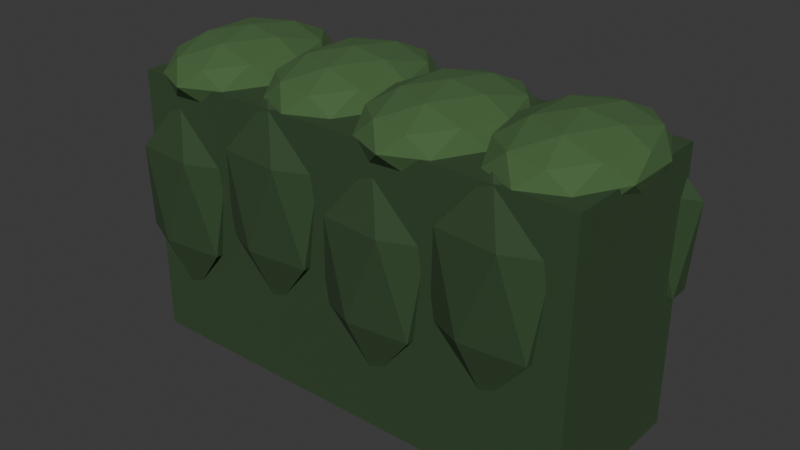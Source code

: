 # Source: hedge.blend  (saved by Blender 5.2.44; exported with 4.5.12 LTS)
import bpy
from mathutils import Matrix  # noqa: F401  (used for matrix-valued properties, if any)

bpy.ops.wm.read_factory_settings(use_empty=True)
scene = bpy.context.scene
scene.name = 'Scene'

# ---- collections
col_collection = bpy.data.collections.new('Collection'); scene.collection.children.link(col_collection)

# ---- materials (node trees are filled in below, after node groups)
mat_hedge = bpy.data.materials.new('hedge')
mat_hedge.diffuse_color = (0.02956, 0.06663, 0.02315, 1.0)
mat_hedge_light = bpy.data.materials.new('hedge-light')
mat_hedge_light.diffuse_color = (0.05951, 0.1329, 0.04231, 1.0)

# ---- material node trees
mat_hedge.use_nodes = True; mat_hedge.node_tree.nodes.clear()
_N = mat_hedge.node_tree.nodes; _L = mat_hedge.node_tree.links
n0 = _N.new('ShaderNodeBsdfPrincipled'); n0.name = 'Principled BSDF'; n0.location = (-200, 100)
n0.inputs[0].default_value = (0.02956, 0.06663, 0.02315, 1.0)
n0.inputs[2].default_value = 0.9
n0.inputs[10].default_value = 0.005
n1 = _N.new('ShaderNodeOutputMaterial'); n1.name = 'Material Output'; n1.location = (200, 100)
_L.new(n0.outputs[0], n1.inputs[0])
n1.is_active_output = True
mat_hedge_light.use_nodes = True; mat_hedge_light.node_tree.nodes.clear()
_N = mat_hedge_light.node_tree.nodes; _L = mat_hedge_light.node_tree.links
n0 = _N.new('ShaderNodeBsdfPrincipled'); n0.name = 'Principled BSDF'; n0.location = (-200, 100)
n0.inputs[0].default_value = (0.05951, 0.1329, 0.04231, 1.0)
n0.inputs[2].default_value = 0.9
n0.inputs[10].default_value = 0.005
n1 = _N.new('ShaderNodeOutputMaterial'); n1.name = 'Material Output'; n1.location = (200, 100)
_L.new(n0.outputs[0], n1.inputs[0])
n1.is_active_output = True

# ---- world
world_world = bpy.data.worlds.new('World'); scene.world = world_world
world_world.use_nodes = True; world_world.node_tree.nodes.clear()
_N = world_world.node_tree.nodes; _L = world_world.node_tree.links
n0 = _N.new('ShaderNodeOutputWorld'); n0.name = 'World Output'; n0.location = (200, 100)
n1 = _N.new('ShaderNodeBackground'); n1.name = 'Background'; n1.location = (-200, 100)
n1.inputs[0].default_value = (0.05088, 0.05088, 0.05088, 1.0)
_L.new(n1.outputs[0], n0.inputs[0])
n0.is_active_output = True
world_world.color = (0.05088, 0.05088, 0.05088)
world_world.sun_shadow_jitter_overblur = 0.0

# ---- meshes
me_core = bpy.data.meshes.new('core')
me_core.from_pydata([(-1.0, -0.36, 0.0), (1.0, -0.36, 0.0), (1.0, 0.36, 0.0), (-1.0, 0.36, 0.0), (-1.0, -0.36, 1.176), (1.0, -0.36, 1.176), (1.0, 0.36, 1.176), (-1.0, 0.36, 1.176), (-0.75, -0.024, 1.02), (-0.5402, -0.2322, 1.106), (-0.8302, -0.3609, 1.106), (-1.009, -0.024, 1.106), (-0.8302, 0.3129, 1.106), (-0.5402, 0.1842, 1.106), (-0.6698, -0.3609, 1.246), (-0.9598, -0.2322, 1.246), (-0.9598, 0.1842, 1.246), (-0.6698, 0.3129, 1.246), (-0.4906, -0.024, 1.246), (-0.75, -0.024, 1.332), (-0.7971, -0.222, 1.043), (-0.6267, -0.1464, 1.043), (-0.6738, -0.3444, 1.094), (-0.5033, -0.024, 1.094), (-0.6267, 0.09837, 1.043), (-0.9025, -0.024, 1.043), (-0.9496, -0.222, 1.094), (-0.7971, 0.174, 1.043), (-0.9496, 0.174, 1.094), (-0.6738, 0.2964, 1.094), (-0.4742, -0.1464, 1.176), (-0.4742, 0.09837, 1.176), (-0.75, -0.42, 1.176), (-0.5795, -0.3444, 1.176), (-1.026, -0.1464, 1.176), (-0.9205, -0.3444, 1.176), (-0.9205, 0.2964, 1.176), (-1.026, 0.09837, 1.176), (-0.5795, 0.2964, 1.176), (-0.75, 0.372, 1.176), (-0.5504, -0.222, 1.258), (-0.8262, -0.3444, 1.258), (-0.9967, -0.024, 1.258), (-0.8262, 0.2964, 1.258), (-0.5504, 0.174, 1.258), (-0.7029, -0.222, 1.309), (-0.5975, -0.024, 1.309), (-0.8733, -0.1464, 1.309), (-0.8733, 0.09837, 1.309), (-0.7029, 0.174, 1.309), (-0.83, -0.348, 0.228), (-0.6346, -0.3922, 0.4668), (-0.9046, -0.4195, 0.4668), (-1.071, -0.348, 0.4668), (-0.9046, -0.2765, 0.4668), (-0.6346, -0.3038, 0.4668), (-0.7554, -0.4195, 0.8532), (-1.025, -0.3922, 0.8532), (-1.025, -0.3038, 0.8532), (-0.7554, -0.2765, 0.8532), (-0.5885, -0.348, 0.8532), (-0.83, -0.348, 1.092), (-0.67, 0.348, 0.228), (-0.4746, 0.3038, 0.4668), (-0.7446, 0.2765, 0.4668), (-0.9115, 0.348, 0.4668), (-0.7446, 0.4195, 0.4668), (-0.4746, 0.3922, 0.4668), (-0.5954, 0.2765, 0.8532), (-0.8654, 0.3038, 0.8532), (-0.8654, 0.3922, 0.8532), (-0.5954, 0.4195, 0.8532), (-0.4285, 0.348, 0.8532), (-0.67, 0.348, 1.092), (-0.25, 0.036, 1.02), (-0.04015, -0.1722, 1.106), (-0.3302, -0.3009, 1.106), (-0.5094, 0.036, 1.106), (-0.3302, 0.3729, 1.106), (-0.04015, 0.2442, 1.106), (-0.1698, -0.3009, 1.246), (-0.4598, -0.1722, 1.246), (-0.4598, 0.2442, 1.246), (-0.1698, 0.3729, 1.246), (0.009384, 0.036, 1.246), (-0.25, 0.036, 1.332), (-0.2971, -0.162, 1.043), (-0.1267, -0.08637, 1.043), (-0.1738, -0.2844, 1.094), (-0.003312, 0.036, 1.094), (-0.1267, 0.1584, 1.043), (-0.4025, 0.036, 1.043), (-0.4496, -0.162, 1.094), (-0.2971, 0.234, 1.043), (-0.4496, 0.234, 1.094), (-0.1738, 0.3564, 1.094), (0.02581, -0.08637, 1.176), (0.02581, 0.1584, 1.176), (-0.25, -0.36, 1.176), (-0.07954, -0.2844, 1.176), (-0.5258, -0.08637, 1.176), (-0.4205, -0.2844, 1.176), (-0.4205, 0.3564, 1.176), (-0.5258, 0.1584, 1.176), (-0.07954, 0.3564, 1.176), (-0.25, 0.432, 1.176), (-0.05043, -0.162, 1.258), (-0.3262, -0.2844, 1.258), (-0.4967, 0.036, 1.258), (-0.3262, 0.3564, 1.258), (-0.05043, 0.234, 1.258), (-0.2029, -0.162, 1.309), (-0.09754, 0.036, 1.309), (-0.3733, -0.08637, 1.309), (-0.3733, 0.1584, 1.309), (-0.2029, 0.234, 1.309), (-0.33, -0.348, 0.348), (-0.1346, -0.3922, 0.5868), (-0.4046, -0.4195, 0.5868), (-0.5715, -0.348, 0.5868), (-0.4046, -0.2765, 0.5868), (-0.1346, -0.3038, 0.5868), (-0.2554, -0.4195, 0.9732), (-0.5254, -0.3922, 0.9732), (-0.5254, -0.3038, 0.9732), (-0.2554, -0.2765, 0.9732), (-0.08851, -0.348, 0.9732), (-0.33, -0.348, 1.212), (-0.17, 0.348, 0.348), (0.02537, 0.3038, 0.5868), (-0.2446, 0.2765, 0.5868), (-0.4115, 0.348, 0.5868), (-0.2446, 0.4195, 0.5868), (0.02537, 0.3922, 0.5868), (-0.09538, 0.2765, 0.9732), (-0.3654, 0.3038, 0.9732), (-0.3654, 0.3922, 0.9732), (-0.09538, 0.4195, 0.9732), (0.07149, 0.348, 0.9732), (-0.17, 0.348, 1.212), (0.25, -0.024, 1.02), (0.4598, -0.2322, 1.106), (0.1698, -0.3609, 1.106), (-0.009384, -0.024, 1.106), (0.1698, 0.3129, 1.106), (0.4598, 0.1842, 1.106), (0.3302, -0.3609, 1.246), (0.04015, -0.2322, 1.246), (0.04015, 0.1842, 1.246), (0.3302, 0.3129, 1.246), (0.5094, -0.024, 1.246), (0.25, -0.024, 1.332), (0.2029, -0.222, 1.043), (0.3733, -0.1464, 1.043), (0.3262, -0.3444, 1.094), (0.4967, -0.024, 1.094), (0.3733, 0.09837, 1.043), (0.09754, -0.024, 1.043), (0.05043, -0.222, 1.094), (0.2029, 0.174, 1.043), (0.05043, 0.174, 1.094), (0.3262, 0.2964, 1.094), (0.5258, -0.1464, 1.176), (0.5258, 0.09837, 1.176), (0.25, -0.42, 1.176), (0.4205, -0.3444, 1.176), (-0.02581, -0.1464, 1.176), (0.07954, -0.3444, 1.176), (0.07954, 0.2964, 1.176), (-0.02581, 0.09837, 1.176), (0.4205, 0.2964, 1.176), (0.25, 0.372, 1.176), (0.4496, -0.222, 1.258), (0.1738, -0.3444, 1.258), (0.003312, -0.024, 1.258), (0.1738, 0.2964, 1.258), (0.4496, 0.174, 1.258), (0.2971, -0.222, 1.309), (0.4025, -0.024, 1.309), (0.1267, -0.1464, 1.309), (0.1267, 0.09837, 1.309), (0.2971, 0.174, 1.309), (0.17, -0.348, 0.228), (0.3654, -0.3922, 0.4668), (0.09538, -0.4195, 0.4668), (-0.07149, -0.348, 0.4668), (0.09538, -0.2765, 0.4668), (0.3654, -0.3038, 0.4668), (0.2446, -0.4195, 0.8532), (-0.02537, -0.3922, 0.8532), (-0.02537, -0.3038, 0.8532), (0.2446, -0.2765, 0.8532), (0.4115, -0.348, 0.8532), (0.17, -0.348, 1.092), (0.33, 0.348, 0.228), (0.5254, 0.3038, 0.4668), (0.2554, 0.2765, 0.4668), (0.08851, 0.348, 0.4668), (0.2554, 0.4195, 0.4668), (0.5254, 0.3922, 0.4668), (0.4046, 0.2765, 0.8532), (0.1346, 0.3038, 0.8532), (0.1346, 0.3922, 0.8532), (0.4046, 0.4195, 0.8532), (0.5715, 0.348, 0.8532), (0.33, 0.348, 1.092), (0.75, 0.036, 1.02), (0.9598, -0.1722, 1.106), (0.6698, -0.3009, 1.106), (0.4906, 0.036, 1.106), (0.6698, 0.3729, 1.106), (0.9598, 0.2442, 1.106), (0.8302, -0.3009, 1.246), (0.5402, -0.1722, 1.246), (0.5402, 0.2442, 1.246), (0.8302, 0.3729, 1.246), (1.009, 0.036, 1.246), (0.75, 0.036, 1.332), (0.7029, -0.162, 1.043), (0.8733, -0.08637, 1.043), (0.8262, -0.2844, 1.094), (0.9967, 0.036, 1.094), (0.8733, 0.1584, 1.043), (0.5975, 0.036, 1.043), (0.5504, -0.162, 1.094), (0.7029, 0.234, 1.043), (0.5504, 0.234, 1.094), (0.8262, 0.3564, 1.094), (1.026, -0.08637, 1.176), (1.026, 0.1584, 1.176), (0.75, -0.36, 1.176), (0.9205, -0.2844, 1.176), (0.4742, -0.08637, 1.176), (0.5795, -0.2844, 1.176), (0.5795, 0.3564, 1.176), (0.4742, 0.1584, 1.176), (0.9205, 0.3564, 1.176), (0.75, 0.432, 1.176), (0.9496, -0.162, 1.258), (0.6738, -0.2844, 1.258), (0.5033, 0.036, 1.258), (0.6738, 0.3564, 1.258), (0.9496, 0.234, 1.258), (0.7971, -0.162, 1.309), (0.9025, 0.036, 1.309), (0.6267, -0.08637, 1.309), (0.6267, 0.1584, 1.309), (0.7971, 0.234, 1.309), (0.67, -0.348, 0.348), (0.8654, -0.3922, 0.5868), (0.5954, -0.4195, 0.5868), (0.4285, -0.348, 0.5868), (0.5954, -0.2765, 0.5868), (0.8654, -0.3038, 0.5868), (0.7446, -0.4195, 0.9732), (0.4746, -0.3922, 0.9732), (0.4746, -0.3038, 0.9732), (0.7446, -0.2765, 0.9732), (0.9115, -0.348, 0.9732), (0.67, -0.348, 1.212), (0.83, 0.348, 0.348), (1.025, 0.3038, 0.5868), (0.7554, 0.2765, 0.5868), (0.5885, 0.348, 0.5868), (0.7554, 0.4195, 0.5868), (1.025, 0.3922, 0.5868), (0.9046, 0.2765, 0.9732), (0.6346, 0.3038, 0.9732), (0.6346, 0.3922, 0.9732), (0.9046, 0.4195, 0.9732), (1.071, 0.348, 0.9732), (0.83, 0.348, 1.212)], [], [(0, 3, 2, 1), (4, 5, 6, 7), (0, 1, 5, 4), (1, 2, 6, 5), (2, 3, 7, 6), (3, 0, 4, 7), (8, 21, 20), (9, 21, 23), (8, 20, 25), (8, 25, 27), (8, 27, 24), (9, 23, 30), (10, 22, 32), (11, 26, 34), (12, 28, 36), (13, 29, 38), (9, 30, 33), (10, 32, 35), (11, 34, 37), (12, 36, 39), (13, 38, 31), (14, 40, 45), (15, 41, 47), (16, 42, 48), (17, 43, 49), (18, 44, 46), (46, 49, 19), (46, 44, 49), (44, 17, 49), (49, 48, 19), (49, 43, 48), (43, 16, 48), (48, 47, 19), (48, 42, 47), (42, 15, 47), (47, 45, 19), (47, 41, 45), (41, 14, 45), (45, 46, 19), (45, 40, 46), (40, 18, 46), (31, 44, 18), (31, 38, 44), (38, 17, 44), (39, 43, 17), (39, 36, 43), (36, 16, 43), (37, 42, 16), (37, 34, 42), (34, 15, 42), (35, 41, 15), (35, 32, 41), (32, 14, 41), (33, 40, 14), (33, 30, 40), (30, 18, 40), (38, 39, 17), (38, 29, 39), (29, 12, 39), (36, 37, 16), (36, 28, 37), (28, 11, 37), (34, 35, 15), (34, 26, 35), (26, 10, 35), (32, 33, 14), (32, 22, 33), (22, 9, 33), (30, 31, 18), (30, 23, 31), (23, 13, 31), (24, 29, 13), (24, 27, 29), (27, 12, 29), (27, 28, 12), (27, 25, 28), (25, 11, 28), (25, 26, 11), (25, 20, 26), (20, 10, 26), (23, 24, 13), (23, 21, 24), (21, 8, 24), (20, 22, 10), (20, 21, 22), (21, 9, 22), (50, 51, 52), (51, 50, 55), (50, 52, 53), (50, 53, 54), (50, 54, 55), (51, 55, 60), (52, 51, 56), (53, 52, 57), (54, 53, 58), (55, 54, 59), (51, 60, 56), (52, 56, 57), (53, 57, 58), (54, 58, 59), (55, 59, 60), (56, 60, 61), (57, 56, 61), (58, 57, 61), (59, 58, 61), (60, 59, 61), (62, 63, 64), (63, 62, 67), (62, 64, 65), (62, 65, 66), (62, 66, 67), (63, 67, 72), (64, 63, 68), (65, 64, 69), (66, 65, 70), (67, 66, 71), (63, 72, 68), (64, 68, 69), (65, 69, 70), (66, 70, 71), (67, 71, 72), (68, 72, 73), (69, 68, 73), (70, 69, 73), (71, 70, 73), (72, 71, 73), (74, 87, 86), (75, 87, 89), (74, 86, 91), (74, 91, 93), (74, 93, 90), (75, 89, 96), (76, 88, 98), (77, 92, 100), (78, 94, 102), (79, 95, 104), (75, 96, 99), (76, 98, 101), (77, 100, 103), (78, 102, 105), (79, 104, 97), (80, 106, 111), (81, 107, 113), (82, 108, 114), (83, 109, 115), (84, 110, 112), (112, 115, 85), (112, 110, 115), (110, 83, 115), (115, 114, 85), (115, 109, 114), (109, 82, 114), (114, 113, 85), (114, 108, 113), (108, 81, 113), (113, 111, 85), (113, 107, 111), (107, 80, 111), (111, 112, 85), (111, 106, 112), (106, 84, 112), (97, 110, 84), (97, 104, 110), (104, 83, 110), (105, 109, 83), (105, 102, 109), (102, 82, 109), (103, 108, 82), (103, 100, 108), (100, 81, 108), (101, 107, 81), (101, 98, 107), (98, 80, 107), (99, 106, 80), (99, 96, 106), (96, 84, 106), (104, 105, 83), (104, 95, 105), (95, 78, 105), (102, 103, 82), (102, 94, 103), (94, 77, 103), (100, 101, 81), (100, 92, 101), (92, 76, 101), (98, 99, 80), (98, 88, 99), (88, 75, 99), (96, 97, 84), (96, 89, 97), (89, 79, 97), (90, 95, 79), (90, 93, 95), (93, 78, 95), (93, 94, 78), (93, 91, 94), (91, 77, 94), (91, 92, 77), (91, 86, 92), (86, 76, 92), (89, 90, 79), (89, 87, 90), (87, 74, 90), (86, 88, 76), (86, 87, 88), (87, 75, 88), (116, 117, 118), (117, 116, 121), (116, 118, 119), (116, 119, 120), (116, 120, 121), (117, 121, 126), (118, 117, 122), (119, 118, 123), (120, 119, 124), (121, 120, 125), (117, 126, 122), (118, 122, 123), (119, 123, 124), (120, 124, 125), (121, 125, 126), (122, 126, 127), (123, 122, 127), (124, 123, 127), (125, 124, 127), (126, 125, 127), (128, 129, 130), (129, 128, 133), (128, 130, 131), (128, 131, 132), (128, 132, 133), (129, 133, 138), (130, 129, 134), (131, 130, 135), (132, 131, 136), (133, 132, 137), (129, 138, 134), (130, 134, 135), (131, 135, 136), (132, 136, 137), (133, 137, 138), (134, 138, 139), (135, 134, 139), (136, 135, 139), (137, 136, 139), (138, 137, 139), (140, 153, 152), (141, 153, 155), (140, 152, 157), (140, 157, 159), (140, 159, 156), (141, 155, 162), (142, 154, 164), (143, 158, 166), (144, 160, 168), (145, 161, 170), (141, 162, 165), (142, 164, 167), (143, 166, 169), (144, 168, 171), (145, 170, 163), (146, 172, 177), (147, 173, 179), (148, 174, 180), (149, 175, 181), (150, 176, 178), (178, 181, 151), (178, 176, 181), (176, 149, 181), (181, 180, 151), (181, 175, 180), (175, 148, 180), (180, 179, 151), (180, 174, 179), (174, 147, 179), (179, 177, 151), (179, 173, 177), (173, 146, 177), (177, 178, 151), (177, 172, 178), (172, 150, 178), (163, 176, 150), (163, 170, 176), (170, 149, 176), (171, 175, 149), (171, 168, 175), (168, 148, 175), (169, 174, 148), (169, 166, 174), (166, 147, 174), (167, 173, 147), (167, 164, 173), (164, 146, 173), (165, 172, 146), (165, 162, 172), (162, 150, 172), (170, 171, 149), (170, 161, 171), (161, 144, 171), (168, 169, 148), (168, 160, 169), (160, 143, 169), (166, 167, 147), (166, 158, 167), (158, 142, 167), (164, 165, 146), (164, 154, 165), (154, 141, 165), (162, 163, 150), (162, 155, 163), (155, 145, 163), (156, 161, 145), (156, 159, 161), (159, 144, 161), (159, 160, 144), (159, 157, 160), (157, 143, 160), (157, 158, 143), (157, 152, 158), (152, 142, 158), (155, 156, 145), (155, 153, 156), (153, 140, 156), (152, 154, 142), (152, 153, 154), (153, 141, 154), (182, 183, 184), (183, 182, 187), (182, 184, 185), (182, 185, 186), (182, 186, 187), (183, 187, 192), (184, 183, 188), (185, 184, 189), (186, 185, 190), (187, 186, 191), (183, 192, 188), (184, 188, 189), (185, 189, 190), (186, 190, 191), (187, 191, 192), (188, 192, 193), (189, 188, 193), (190, 189, 193), (191, 190, 193), (192, 191, 193), (194, 195, 196), (195, 194, 199), (194, 196, 197), (194, 197, 198), (194, 198, 199), (195, 199, 204), (196, 195, 200), (197, 196, 201), (198, 197, 202), (199, 198, 203), (195, 204, 200), (196, 200, 201), (197, 201, 202), (198, 202, 203), (199, 203, 204), (200, 204, 205), (201, 200, 205), (202, 201, 205), (203, 202, 205), (204, 203, 205), (206, 219, 218), (207, 219, 221), (206, 218, 223), (206, 223, 225), (206, 225, 222), (207, 221, 228), (208, 220, 230), (209, 224, 232), (210, 226, 234), (211, 227, 236), (207, 228, 231), (208, 230, 233), (209, 232, 235), (210, 234, 237), (211, 236, 229), (212, 238, 243), (213, 239, 245), (214, 240, 246), (215, 241, 247), (216, 242, 244), (244, 247, 217), (244, 242, 247), (242, 215, 247), (247, 246, 217), (247, 241, 246), (241, 214, 246), (246, 245, 217), (246, 240, 245), (240, 213, 245), (245, 243, 217), (245, 239, 243), (239, 212, 243), (243, 244, 217), (243, 238, 244), (238, 216, 244), (229, 242, 216), (229, 236, 242), (236, 215, 242), (237, 241, 215), (237, 234, 241), (234, 214, 241), (235, 240, 214), (235, 232, 240), (232, 213, 240), (233, 239, 213), (233, 230, 239), (230, 212, 239), (231, 238, 212), (231, 228, 238), (228, 216, 238), (236, 237, 215), (236, 227, 237), (227, 210, 237), (234, 235, 214), (234, 226, 235), (226, 209, 235), (232, 233, 213), (232, 224, 233), (224, 208, 233), (230, 231, 212), (230, 220, 231), (220, 207, 231), (228, 229, 216), (228, 221, 229), (221, 211, 229), (222, 227, 211), (222, 225, 227), (225, 210, 227), (225, 226, 210), (225, 223, 226), (223, 209, 226), (223, 224, 209), (223, 218, 224), (218, 208, 224), (221, 222, 211), (221, 219, 222), (219, 206, 222), (218, 220, 208), (218, 219, 220), (219, 207, 220), (248, 249, 250), (249, 248, 253), (248, 250, 251), (248, 251, 252), (248, 252, 253), (249, 253, 258), (250, 249, 254), (251, 250, 255), (252, 251, 256), (253, 252, 257), (249, 258, 254), (250, 254, 255), (251, 255, 256), (252, 256, 257), (253, 257, 258), (254, 258, 259), (255, 254, 259), (256, 255, 259), (257, 256, 259), (258, 257, 259), (260, 261, 262), (261, 260, 265), (260, 262, 263), (260, 263, 264), (260, 264, 265), (261, 265, 270), (262, 261, 266), (263, 262, 267), (264, 263, 268), (265, 264, 269), (261, 270, 266), (262, 266, 267), (263, 267, 268), (264, 268, 269), (265, 269, 270), (266, 270, 271), (267, 266, 271), (268, 267, 271), (269, 268, 271), (270, 269, 271)])
me_core.polygons.foreach_set('material_index', [0, 0, 0, 0, 0, 0, 1, 1, 1, 1, 1, 1, 1, 1, 1, 1, 1, 1, 1, 1, 1, 1, 1, 1, 1, 1, 1, 1, 1, 1, 1, 1, 1, 1, 1, 1, 1, 1, 1, 1, 1, 1, 1, 1, 1, 1, 1, 1, 1, 1, 1, 1, 1, 1, 1, 1, 1, 1, 1, 1, 1, 1, 1, 1, 1, 1, 1, 1, 1, 1, 1, 1, 1, 1, 1, 1, 1, 1, 1, 1, 1, 1, 1, 1, 1, 1, 0, 0, 0, 0, 0, 0, 0, 0, 0, 0, 0, 0, 0, 0, 0, 0, 0, 0, 0, 0, 0, 0, 0, 0, 0, 0, 0, 0, 0, 0, 0, 0, 0, 0, 0, 0, 0, 0, 0, 0, 1, 1, 1, 1, 1, 1, 1, 1, 1, 1, 1, 1, 1, 1, 1, 1, 1, 1, 1, 1, 1, 1, 1, 1, 1, 1, 1, 1, 1, 1, 1, 1, 1, 1, 1, 1, 1, 1, 1, 1, 1, 1, 1, 1, 1, 1, 1, 1, 1, 1, 1, 1, 1, 1, 1, 1, 1, 1, 1, 1, 1, 1, 1, 1, 1, 1, 1, 1, 1, 1, 1, 1, 1, 1, 1, 1, 1, 1, 1, 1, 0, 0, 0, 0, 0, 0, 0, 0, 0, 0, 0, 0, 0, 0, 0, 0, 0, 0, 0, 0, 0, 0, 0, 0, 0, 0, 0, 0, 0, 0, 0, 0, 0, 0, 0, 0, 0, 0, 0, 0, 1, 1, 1, 1, 1, 1, 1, 1, 1, 1, 1, 1, 1, 1, 1, 1, 1, 1, 1, 1, 1, 1, 1, 1, 1, 1, 1, 1, 1, 1, 1, 1, 1, 1, 1, 1, 1, 1, 1, 1, 1, 1, 1, 1, 1, 1, 1, 1, 1, 1, 1, 1, 1, 1, 1, 1, 1, 1, 1, 1, 1, 1, 1, 1, 1, 1, 1, 1, 1, 1, 1, 1, 1, 1, 1, 1, 1, 1, 1, 1, 0, 0, 0, 0, 0, 0, 0, 0, 0, 0, 0, 0, 0, 0, 0, 0, 0, 0, 0, 0, 0, 0, 0, 0, 0, 0, 0, 0, 0, 0, 0, 0, 0, 0, 0, 0, 0, 0, 0, 0, 1, 1, 1, 1, 1, 1, 1, 1, 1, 1, 1, 1, 1, 1, 1, 1, 1, 1, 1, 1, 1, 1, 1, 1, 1, 1, 1, 1, 1, 1, 1, 1, 1, 1, 1, 1, 1, 1, 1, 1, 1, 1, 1, 1, 1, 1, 1, 1, 1, 1, 1, 1, 1, 1, 1, 1, 1, 1, 1, 1, 1, 1, 1, 1, 1, 1, 1, 1, 1, 1, 1, 1, 1, 1, 1, 1, 1, 1, 1, 1, 0, 0, 0, 0, 0, 0, 0, 0, 0, 0, 0, 0, 0, 0, 0, 0, 0, 0, 0, 0, 0, 0, 0, 0, 0, 0, 0, 0, 0, 0, 0, 0, 0, 0, 0, 0, 0, 0, 0, 0])
me_core.materials.append(mat_hedge)
me_core.materials.append(mat_hedge_light)
me_core.update()

# ---- objects
ob_hedge = bpy.data.objects.new('hedge', me_core)

# ---- transforms, parenting, visibility, modifiers, constraints
ob_hedge.location = (0.0, 0.0, 0.0)

# ---- collection membership
col_collection.objects.link(ob_hedge)

# ---- scene / render settings (as saved in the file)
scene.frame_start = 1; scene.frame_end = 250; scene.frame_set(1)
scene.render.engine = 'BLENDER_EEVEE_NEXT'
scene.render.bake_bias = 0.0
scene.render.bake_samples = 0
scene.render.compositor_device = 'GPU'
scene.eevee.use_volume_custom_range = False
scene.eevee.fast_gi_thickness_near = 0.1
scene.eevee.fast_gi_thickness_far = 0.0
scene.eevee.ray_tracing_options.screen_trace_thickness = 0.1
bpy.context.view_layer.update()

# ---- added for rendering (the .blend has no active camera and no usable light): camera, sun
cam_auto = bpy.data.cameras.new('AutoCamera')
cam_auto.lens = 50.0
cam_auto.sensor_width = 36.0
cam_auto.clip_end = 1000.0
ob_auto_camera = bpy.data.objects.new('AutoCamera', cam_auto)
scene.collection.objects.link(ob_auto_camera)
ob_auto_camera.location = (2.46404, -2.95085, 2.63723)
ob_auto_camera.rotation_euler = (1.09748, -7.21219e-08, 0.694738)
scene.camera = ob_auto_camera
light_auto_sun = bpy.data.lights.new('AutoSun', 'SUN')
light_auto_sun.energy = 3.0
light_auto_sun.angle = 0.0523599
ob_auto_sun = bpy.data.objects.new('AutoSun', light_auto_sun)
scene.collection.objects.link(ob_auto_sun)
ob_auto_sun.rotation_euler = (0.872665, 0.174533, 0.523599)
bpy.context.view_layer.update()
